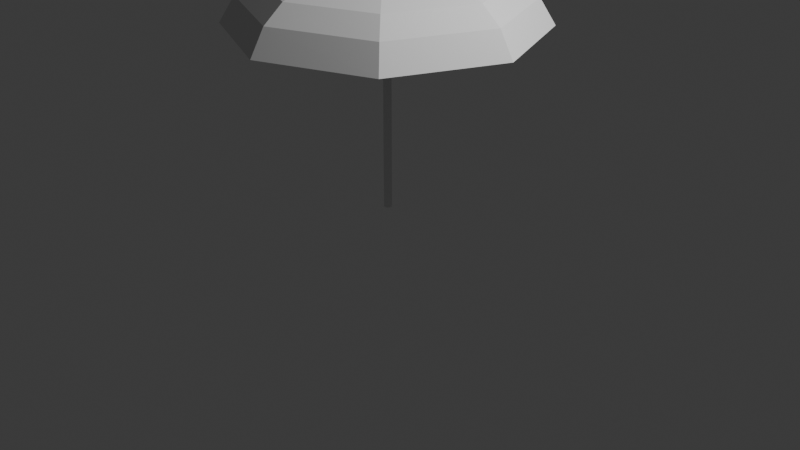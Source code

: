 # Source: guarda-sol.blend  (saved by Blender 4.0.36; exported with 4.5.12 LTS)
import bpy
from mathutils import Matrix  # noqa: F401  (used for matrix-valued properties, if any)

bpy.ops.wm.read_factory_settings(use_empty=True)
scene = bpy.context.scene
scene.name = 'Scene'

# ---- collections
col_collection = bpy.data.collections.new('Collection'); scene.collection.children.link(col_collection)

# ---- world
world_world = bpy.data.worlds.new('World'); scene.world = world_world
world_world.use_nodes = True; world_world.node_tree.nodes.clear()
_N = world_world.node_tree.nodes; _L = world_world.node_tree.links
n0 = _N.new('ShaderNodeOutputWorld'); n0.name = 'World Output'; n0.location = (300, 300)
n1 = _N.new('ShaderNodeBackground'); n1.name = 'Background'; n1.location = (10, 300)
n1.inputs[0].default_value = (0.05088, 0.05088, 0.05088, 1.0)
_L.new(n1.outputs[0], n0.inputs[0])
n0.is_active_output = True
world_world.color = (0.05088, 0.05088, 0.05088)
world_world.use_sun_shadow = False
world_world.sun_shadow_jitter_overblur = 0.0

# ---- cameras
cam_camera = bpy.data.cameras.new('Camera')
cam_camera.clip_end = 100.0
cam_camera.ortho_scale = 7.314

# ---- lights
light_light = bpy.data.lights.new('Light', 'POINT')
light_light.transmission_factor = 0.0
light_light.use_soft_falloff = False
light_light.energy = 1000.0
light_light.shadow_soft_size = 0.1
light_light.shadow_maximum_resolution = 0.006
light_light.use_absolute_resolution = True

# ---- meshes
me_cylinder_002 = bpy.data.meshes.new('Cylinder.002')
me_cylinder_002.from_pydata([(0.0, 1.0, -23.41), (0.0, 1.0, 5.913), (0.06279, 0.998, -23.41), (0.06279, 0.998, 5.913), (0.1253, 0.9921, -23.41), (0.1253, 0.9921, 5.913), (0.1874, 0.9823, -23.41), (0.1874, 0.9823, 5.913), (0.2487, 0.9686, -23.41), (0.2487, 0.9686, 5.913), (0.309, 0.9511, -23.41), (0.309, 0.9511, 5.913), (0.3681, 0.9298, -23.41), (0.3681, 0.9298, 5.913), (0.4258, 0.9048, -23.41), (0.4258, 0.9048, 5.913), (0.4818, 0.8763, -23.41), (0.4818, 0.8763, 5.913), (0.5358, 0.8443, -23.41), (0.5358, 0.8443, 5.913), (0.5878, 0.809, -23.41), (0.5878, 0.809, 5.913), (0.6374, 0.7705, -23.41), (0.6374, 0.7705, 5.913), (0.6845, 0.729, -23.41), (0.6845, 0.729, 5.913), (0.729, 0.6845, -23.41), (0.729, 0.6845, 5.913), (0.7705, 0.6374, -23.41), (0.7705, 0.6374, 5.913), (0.809, 0.5878, -23.41), (0.809, 0.5878, 5.913), (0.8443, 0.5358, -23.41), (0.8443, 0.5358, 5.913), (0.8763, 0.4818, -23.41), (0.8763, 0.4818, 5.913), (0.9048, 0.4258, -23.41), (0.9048, 0.4258, 5.913), (0.9298, 0.3681, -23.41), (0.9298, 0.3681, 5.913), (0.9511, 0.309, -23.41), (0.9511, 0.309, 5.913), (0.9686, 0.2487, -23.41), (0.9686, 0.2487, 5.913), (0.9823, 0.1874, -23.41), (0.9823, 0.1874, 5.913), (0.9921, 0.1253, -23.41), (0.9921, 0.1253, 5.913), (0.998, 0.06279, -23.41), (0.998, 0.06279, 5.913), (1.0, 0.0, -23.41), (1.0, 0.0, 5.913), (0.998, -0.06279, -23.41), (0.998, -0.06279, 5.913), (0.9921, -0.1253, -23.41), (0.9921, -0.1253, 5.913), (0.9823, -0.1874, -23.41), (0.9823, -0.1874, 5.913), (0.9686, -0.2487, -23.41), (0.9686, -0.2487, 5.913), (0.9511, -0.309, -23.41), (0.9511, -0.309, 5.913), (0.9298, -0.3681, -23.41), (0.9298, -0.3681, 5.913), (0.9048, -0.4258, -23.41), (0.9048, -0.4258, 5.913), (0.8763, -0.4818, -23.41), (0.8763, -0.4818, 5.913), (0.8443, -0.5358, -23.41), (0.8443, -0.5358, 5.913), (0.809, -0.5878, -23.41), (0.809, -0.5878, 5.913), (0.7705, -0.6374, -23.41), (0.7705, -0.6374, 5.913), (0.729, -0.6845, -23.41), (0.729, -0.6845, 5.913), (0.6845, -0.729, -23.41), (0.6845, -0.729, 5.913), (0.6374, -0.7705, -23.41), (0.6374, -0.7705, 5.913), (0.5878, -0.809, -23.41), (0.5878, -0.809, 5.913), (0.5358, -0.8443, -23.41), (0.5358, -0.8443, 5.913), (0.4818, -0.8763, -23.41), (0.4818, -0.8763, 5.913), (0.4258, -0.9048, -23.41), (0.4258, -0.9048, 5.913), (0.3681, -0.9298, -23.41), (0.3681, -0.9298, 5.913), (0.309, -0.9511, -23.41), (0.309, -0.9511, 5.913), (0.2487, -0.9686, -23.41), (0.2487, -0.9686, 5.913), (0.1874, -0.9823, -23.41), (0.1874, -0.9823, 5.913), (0.1253, -0.9921, -23.41), (0.1253, -0.9921, 5.913), (0.06279, -0.998, -23.41), (0.06279, -0.998, 5.913), (0.0, -1.0, -23.41), (0.0, -1.0, 5.913), (-0.06279, -0.998, -23.41), (-0.06279, -0.998, 5.913), (-0.1253, -0.9921, -23.41), (-0.1253, -0.9921, 5.913), (-0.1874, -0.9823, -23.41), (-0.1874, -0.9823, 5.913), (-0.2487, -0.9686, -23.41), (-0.2487, -0.9686, 5.913), (-0.309, -0.9511, -23.41), (-0.309, -0.9511, 5.913), (-0.3681, -0.9298, -23.41), (-0.3681, -0.9298, 5.913), (-0.4258, -0.9048, -23.41), (-0.4258, -0.9048, 5.913), (-0.4818, -0.8763, -23.41), (-0.4818, -0.8763, 5.913), (-0.5358, -0.8443, -23.41), (-0.5358, -0.8443, 5.913), (-0.5878, -0.809, -23.41), (-0.5878, -0.809, 5.913), (-0.6374, -0.7705, -23.41), (-0.6374, -0.7705, 5.913), (-0.6845, -0.729, -23.41), (-0.6845, -0.729, 5.913), (-0.729, -0.6845, -23.41), (-0.729, -0.6845, 5.913), (-0.7705, -0.6374, -23.41), (-0.7705, -0.6374, 5.913), (-0.809, -0.5878, -23.41), (-0.809, -0.5878, 5.913), (-0.8443, -0.5358, -23.41), (-0.8443, -0.5358, 5.913), (-0.8763, -0.4818, -23.41), (-0.8763, -0.4818, 5.913), (-0.9048, -0.4258, -23.41), (-0.9048, -0.4258, 5.913), (-0.9298, -0.3681, -23.41), (-0.9298, -0.3681, 5.913), (-0.9511, -0.309, -23.41), (-0.9511, -0.309, 5.913), (-0.9686, -0.2487, -23.41), (-0.9686, -0.2487, 5.913), (-0.9823, -0.1874, -23.41), (-0.9823, -0.1874, 5.913), (-0.9921, -0.1253, -23.41), (-0.9921, -0.1253, 5.913), (-0.998, -0.06279, -23.41), (-0.998, -0.06279, 5.913), (-1.0, 0.0, -23.41), (-1.0, 0.0, 5.913), (-0.998, 0.06279, -23.41), (-0.998, 0.06279, 5.913), (-0.9921, 0.1253, -23.41), (-0.9921, 0.1253, 5.913), (-0.9823, 0.1874, -23.41), (-0.9823, 0.1874, 5.913), (-0.9686, 0.2487, -23.41), (-0.9686, 0.2487, 5.913), (-0.9511, 0.309, -23.41), (-0.9511, 0.309, 5.913), (-0.9298, 0.3681, -23.41), (-0.9298, 0.3681, 5.913), (-0.9048, 0.4258, -23.41), (-0.9048, 0.4258, 5.913), (-0.8763, 0.4818, -23.41), (-0.8763, 0.4818, 5.913), (-0.8443, 0.5358, -23.41), (-0.8443, 0.5358, 5.913), (-0.809, 0.5878, -23.41), (-0.809, 0.5878, 5.913), (-0.7705, 0.6374, -23.41), (-0.7705, 0.6374, 5.913), (-0.729, 0.6845, -23.41), (-0.729, 0.6845, 5.913), (-0.6845, 0.729, -23.41), (-0.6845, 0.729, 5.913), (-0.6374, 0.7705, -23.41), (-0.6374, 0.7705, 5.913), (-0.5878, 0.809, -23.41), (-0.5878, 0.809, 5.913), (-0.5358, 0.8443, -23.41), (-0.5358, 0.8443, 5.913), (-0.4818, 0.8763, -23.41), (-0.4818, 0.8763, 5.913), (-0.4258, 0.9048, -23.41), (-0.4258, 0.9048, 5.913), (-0.3681, 0.9298, -23.41), (-0.3681, 0.9298, 5.913), (-0.309, 0.9511, -23.41), (-0.309, 0.9511, 5.913), (-0.2487, 0.9686, -23.41), (-0.2487, 0.9686, 5.913), (-0.1874, 0.9823, -23.41), (-0.1874, 0.9823, 5.913), (-0.1253, 0.9921, -23.41), (-0.1253, 0.9921, 5.913), (-0.06279, 0.998, -23.41), (-0.06279, 0.998, 5.913)], [], [(0, 1, 3, 2), (2, 3, 5, 4), (4, 5, 7, 6), (6, 7, 9, 8), (8, 9, 11, 10), (10, 11, 13, 12), (12, 13, 15, 14), (14, 15, 17, 16), (16, 17, 19, 18), (18, 19, 21, 20), (20, 21, 23, 22), (22, 23, 25, 24), (24, 25, 27, 26), (26, 27, 29, 28), (28, 29, 31, 30), (30, 31, 33, 32), (32, 33, 35, 34), (34, 35, 37, 36), (36, 37, 39, 38), (38, 39, 41, 40), (40, 41, 43, 42), (42, 43, 45, 44), (44, 45, 47, 46), (46, 47, 49, 48), (48, 49, 51, 50), (50, 51, 53, 52), (52, 53, 55, 54), (54, 55, 57, 56), (56, 57, 59, 58), (58, 59, 61, 60), (60, 61, 63, 62), (62, 63, 65, 64), (64, 65, 67, 66), (66, 67, 69, 68), (68, 69, 71, 70), (70, 71, 73, 72), (72, 73, 75, 74), (74, 75, 77, 76), (76, 77, 79, 78), (78, 79, 81, 80), (80, 81, 83, 82), (82, 83, 85, 84), (84, 85, 87, 86), (86, 87, 89, 88), (88, 89, 91, 90), (90, 91, 93, 92), (92, 93, 95, 94), (94, 95, 97, 96), (96, 97, 99, 98), (98, 99, 101, 100), (100, 101, 103, 102), (102, 103, 105, 104), (104, 105, 107, 106), (106, 107, 109, 108), (108, 109, 111, 110), (110, 111, 113, 112), (112, 113, 115, 114), (114, 115, 117, 116), (116, 117, 119, 118), (118, 119, 121, 120), (120, 121, 123, 122), (122, 123, 125, 124), (124, 125, 127, 126), (126, 127, 129, 128), (128, 129, 131, 130), (130, 131, 133, 132), (132, 133, 135, 134), (134, 135, 137, 136), (136, 137, 139, 138), (138, 139, 141, 140), (140, 141, 143, 142), (142, 143, 145, 144), (144, 145, 147, 146), (146, 147, 149, 148), (148, 149, 151, 150), (150, 151, 153, 152), (152, 153, 155, 154), (154, 155, 157, 156), (156, 157, 159, 158), (158, 159, 161, 160), (160, 161, 163, 162), (162, 163, 165, 164), (164, 165, 167, 166), (166, 167, 169, 168), (168, 169, 171, 170), (170, 171, 173, 172), (172, 173, 175, 174), (174, 175, 177, 176), (176, 177, 179, 178), (178, 179, 181, 180), (180, 181, 183, 182), (182, 183, 185, 184), (184, 185, 187, 186), (186, 187, 189, 188), (188, 189, 191, 190), (190, 191, 193, 192), (192, 193, 195, 194), (194, 195, 197, 196), (3, 1, 199, 197, 195, 193, 191, 189, 187, 185, 183, 181, 179, 177, 175, 173, 171, 169, 167, 165, 163, 161, 159, 157, 155, 153, 151, 149, 147, 145, 143, 141, 139, 137, 135, 133, 131, 129, 127, 125, 123, 121, 119, 117, 115, 113, 111, 109, 107, 105, 103, 101, 99, 97, 95, 93, 91, 89, 87, 85, 83, 81, 79, 77, 75, 73, 71, 69, 67, 65, 63, 61, 59, 57, 55, 53, 51, 49, 47, 45, 43, 41, 39, 37, 35, 33, 31, 29, 27, 25, 23, 21, 19, 17, 15, 13, 11, 9, 7, 5), (196, 197, 199, 198), (198, 199, 1, 0), (0, 2, 4, 6, 8, 10, 12, 14, 16, 18, 20, 22, 24, 26, 28, 30, 32, 34, 36, 38, 40, 42, 44, 46, 48, 50, 52, 54, 56, 58, 60, 62, 64, 66, 68, 70, 72, 74, 76, 78, 80, 82, 84, 86, 88, 90, 92, 94, 96, 98, 100, 102, 104, 106, 108, 110, 112, 114, 116, 118, 120, 122, 124, 126, 128, 130, 132, 134, 136, 138, 140, 142, 144, 146, 148, 150, 152, 154, 156, 158, 160, 162, 164, 166, 168, 170, 172, 174, 176, 178, 180, 182, 184, 186, 188, 190, 192, 194, 196, 198)])
_uv = me_cylinder_002.uv_layers.new(name='UVMap')
_uv.uv.foreach_set('vector', [1.0, 0.5, 1.0, 1.0, 0.99, 1.0, 0.99, 0.5, 0.99, 0.5, 0.99, 1.0, 0.98, 1.0, 0.98, 0.5, 0.98, 0.5, 0.98, 1.0, 0.97, 1.0, 0.97, 0.5, 0.97, 0.5, 0.97, 1.0, 0.96, 1.0, 0.96, 0.5, 0.96, 0.5, 0.96, 1.0, 0.95, 1.0, 0.95, 0.5, 0.95, 0.5, 0.95, 1.0, 0.94, 1.0, 0.94, 0.5, 0.94, 0.5, 0.94, 1.0, 0.93, 1.0, 0.93, 0.5, 0.93, 0.5, 0.93, 1.0, 0.92, 1.0, 0.92, 0.5, 0.92, 0.5, 0.92, 1.0, 0.91, 1.0, 0.91, 0.5, 0.91, 0.5, 0.91, 1.0, 0.9, 1.0, 0.9, 0.5, 0.9, 0.5, 0.9, 1.0, 0.89, 1.0, 0.89, 0.5, 0.89, 0.5, 0.89, 1.0, 0.88, 1.0, 0.88, 0.5, 0.88, 0.5, 0.88, 1.0, 0.87, 1.0, 0.87, 0.5, 0.87, 0.5, 0.87, 1.0, 0.86, 1.0, 0.86, 0.5, 0.86, 0.5, 0.86, 1.0, 0.85, 1.0, 0.85, 0.5, 0.85, 0.5, 0.85, 1.0, 0.84, 1.0, 0.84, 0.5, 0.84, 0.5, 0.84, 1.0, 0.83, 1.0, 0.83, 0.5, 0.83, 0.5, 0.83, 1.0, 0.82, 1.0, 0.82, 0.5, 0.82, 0.5, 0.82, 1.0, 0.81, 1.0, 0.81, 0.5, 0.81, 0.5, 0.81, 1.0, 0.8, 1.0, 0.8, 0.5, 0.8, 0.5, 0.8, 1.0, 0.79, 1.0, 0.79, 0.5, 0.79, 0.5, 0.79, 1.0, 0.78, 1.0, 0.78, 0.5, 0.78, 0.5, 0.78, 1.0, 0.77, 1.0, 0.77, 0.5, 0.77, 0.5, 0.77, 1.0, 0.76, 1.0, 0.76, 0.5, 0.76, 0.5, 0.76, 1.0, 0.75, 1.0, 0.75, 0.5, 0.75, 0.5, 0.75, 1.0, 0.74, 1.0, 0.74, 0.5, 0.74, 0.5, 0.74, 1.0, 0.73, 1.0, 0.73, 0.5, 0.73, 0.5, 0.73, 1.0, 0.72, 1.0, 0.72, 0.5, 0.72, 0.5, 0.72, 1.0, 0.71, 1.0, 0.71, 0.5, 0.71, 0.5, 0.71, 1.0, 0.7, 1.0, 0.7, 0.5, 0.7, 0.5, 0.7, 1.0, 0.69, 1.0, 0.69, 0.5, 0.69, 0.5, 0.69, 1.0, 0.68, 1.0, 0.68, 0.5, 0.68, 0.5, 0.68, 1.0, 0.67, 1.0, 0.67, 0.5, 0.67, 0.5, 0.67, 1.0, 0.66, 1.0, 0.66, 0.5, 0.66, 0.5, 0.66, 1.0, 0.65, 1.0, 0.65, 0.5, 0.65, 0.5, 0.65, 1.0, 0.64, 1.0, 0.64, 0.5, 0.64, 0.5, 0.64, 1.0, 0.63, 1.0, 0.63, 0.5, 0.63, 0.5, 0.63, 1.0, 0.62, 1.0, 0.62, 0.5, 0.62, 0.5, 0.62, 1.0, 0.61, 1.0, 0.61, 0.5, 0.61, 0.5, 0.61, 1.0, 0.6, 1.0, 0.6, 0.5, 0.6, 0.5, 0.6, 1.0, 0.59, 1.0, 0.59, 0.5, 0.59, 0.5, 0.59, 1.0, 0.58, 1.0, 0.58, 0.5, 0.58, 0.5, 0.58, 1.0, 0.57, 1.0, 0.57, 0.5, 0.57, 0.5, 0.57, 1.0, 0.56, 1.0, 0.56, 0.5, 0.56, 0.5, 0.56, 1.0, 0.55, 1.0, 0.55, 0.5, 0.55, 0.5, 0.55, 1.0, 0.54, 1.0, 0.54, 0.5, 0.54, 0.5, 0.54, 1.0, 0.53, 1.0, 0.53, 0.5, 0.53, 0.5, 0.53, 1.0, 0.52, 1.0, 0.52, 0.5, 0.52, 0.5, 0.52, 1.0, 0.51, 1.0, 0.51, 0.5, 0.51, 0.5, 0.51, 1.0, 0.5, 1.0, 0.5, 0.5, 0.5, 0.5, 0.5, 1.0, 0.49, 1.0, 0.49, 0.5, 0.49, 0.5, 0.49, 1.0, 0.48, 1.0, 0.48, 0.5, 0.48, 0.5, 0.48, 1.0, 0.47, 1.0, 0.47, 0.5, 0.47, 0.5, 0.47, 1.0, 0.46, 1.0, 0.46, 0.5, 0.46, 0.5, 0.46, 1.0, 0.45, 1.0, 0.45, 0.5, 0.45, 0.5, 0.45, 1.0, 0.44, 1.0, 0.44, 0.5, 0.44, 0.5, 0.44, 1.0, 0.43, 1.0, 0.43, 0.5, 0.43, 0.5, 0.43, 1.0, 0.42, 1.0, 0.42, 0.5, 0.42, 0.5, 0.42, 1.0, 0.41, 1.0, 0.41, 0.5, 0.41, 0.5, 0.41, 1.0, 0.4, 1.0, 0.4, 0.5, 0.4, 0.5, 0.4, 1.0, 0.39, 1.0, 0.39, 0.5, 0.39, 0.5, 0.39, 1.0, 0.38, 1.0, 0.38, 0.5, 0.38, 0.5, 0.38, 1.0, 0.37, 1.0, 0.37, 0.5, 0.37, 0.5, 0.37, 1.0, 0.36, 1.0, 0.36, 0.5, 0.36, 0.5, 0.36, 1.0, 0.35, 1.0, 0.35, 0.5, 0.35, 0.5, 0.35, 1.0, 0.34, 1.0, 0.34, 0.5, 0.34, 0.5, 0.34, 1.0, 0.33, 1.0, 0.33, 0.5, 0.33, 0.5, 0.33, 1.0, 0.32, 1.0, 0.32, 0.5, 0.32, 0.5, 0.32, 1.0, 0.31, 1.0, 0.31, 0.5, 0.31, 0.5, 0.31, 1.0, 0.3, 1.0, 0.3, 0.5, 0.3, 0.5, 0.3, 1.0, 0.29, 1.0, 0.29, 0.5, 0.29, 0.5, 0.29, 1.0, 0.28, 1.0, 0.28, 0.5, 0.28, 0.5, 0.28, 1.0, 0.27, 1.0, 0.27, 0.5, 0.27, 0.5, 0.27, 1.0, 0.26, 1.0, 0.26, 0.5, 0.26, 0.5, 0.26, 1.0, 0.25, 1.0, 0.25, 0.5, 0.25, 0.5, 0.25, 1.0, 0.24, 1.0, 0.24, 0.5, 0.24, 0.5, 0.24, 1.0, 0.23, 1.0, 0.23, 0.5, 0.23, 0.5, 0.23, 1.0, 0.22, 1.0, 0.22, 0.5, 0.22, 0.5, 0.22, 1.0, 0.21, 1.0, 0.21, 0.5, 0.21, 0.5, 0.21, 1.0, 0.2, 1.0, 0.2, 0.5, 0.2, 0.5, 0.2, 1.0, 0.19, 1.0, 0.19, 0.5, 0.19, 0.5, 0.19, 1.0, 0.18, 1.0, 0.18, 0.5, 0.18, 0.5, 0.18, 1.0, 0.17, 1.0, 0.17, 0.5, 0.17, 0.5, 0.17, 1.0, 0.16, 1.0, 0.16, 0.5, 0.16, 0.5, 0.16, 1.0, 0.15, 1.0, 0.15, 0.5, 0.15, 0.5, 0.15, 1.0, 0.14, 1.0, 0.14, 0.5, 0.14, 0.5, 0.14, 1.0, 0.13, 1.0, 0.13, 0.5, 0.13, 0.5, 0.13, 1.0, 0.12, 1.0, 0.12, 0.5, 0.12, 0.5, 0.12, 1.0, 0.11, 1.0, 0.11, 0.5, 0.11, 0.5, 0.11, 1.0, 0.1, 1.0, 0.1, 0.5, 0.1, 0.5, 0.1, 1.0, 0.09, 1.0, 0.09, 0.5, 0.09, 0.5, 0.09, 1.0, 0.08, 1.0, 0.08, 0.5, 0.08, 0.5, 0.08, 1.0, 0.07, 1.0, 0.07, 0.5, 0.07, 0.5, 0.07, 1.0, 0.06, 1.0, 0.06, 0.5, 0.06, 0.5, 0.06, 1.0, 0.05, 1.0, 0.05, 0.5, 0.05, 0.5, 0.05, 1.0, 0.04, 1.0, 0.04, 0.5, 0.04, 0.5, 0.04, 1.0, 0.03, 1.0, 0.03, 0.5, 0.03, 0.5, 0.03, 1.0, 0.02, 1.0, 0.02, 0.5, 0.2651, 0.4895, 0.25, 0.49, 0.2349, 0.4895, 0.2199, 0.4881, 0.205, 0.4857, 0.1903, 0.4825, 0.1758, 0.4783, 0.1617, 0.4731, 0.1478, 0.4672, 0.1344, 0.4603, 0.1214, 0.4526, 0.1089, 0.4442, 0.09702, 0.4349, 0.08571, 0.425, 0.07505, 0.4143, 0.06508, 0.403, 0.05584, 0.3911, 0.04736, 0.3786, 0.03969, 0.3656, 0.03284, 0.3522, 0.02685, 0.3383, 0.02175, 0.3242, 0.01754, 0.3097, 0.01425, 0.295, 0.01189, 0.2801, 0.01047, 0.2651, 0.01, 0.25, 0.01047, 0.2349, 0.01189, 0.2199, 0.01425, 0.205, 0.01754, 0.1903, 0.02175, 0.1758, 0.02685, 0.1617, 0.03284, 0.1478, 0.03969, 0.1344, 0.04736, 0.1214, 0.05584, 0.1089, 0.06508, 0.09702, 0.07505, 0.08571, 0.08571, 0.07505, 0.09702, 0.06508, 0.1089, 0.05584, 0.1214, 0.04736, 0.1344, 0.03969, 0.1478, 0.03284, 0.1617, 0.02685, 0.1758, 0.02175, 0.1903, 0.01754, 0.205, 0.01425, 0.2199, 0.01189, 0.2349, 0.01047, 0.25, 0.01, 0.2651, 0.01047, 0.2801, 0.01189, 0.295, 0.01425, 0.3097, 0.01754, 0.3242, 0.02175, 0.3383, 0.02685, 0.3522, 0.03284, 0.3656, 0.03969, 0.3786, 0.04736, 0.3911, 0.05584, 0.403, 0.06508, 0.4143, 0.07505, 0.425, 0.08571, 0.4349, 0.09702, 0.4442, 0.1089, 0.4526, 0.1214, 0.4603, 0.1344, 0.4672, 0.1478, 0.4731, 0.1617, 0.4783, 0.1758, 0.4825, 0.1903, 0.4857, 0.205, 0.4881, 0.2199, 0.4895, 0.2349, 0.49, 0.25, 0.4895, 0.2651, 0.4881, 0.2801, 0.4857, 0.295, 0.4825, 0.3097, 0.4783, 0.3242, 0.4731, 0.3383, 0.4672, 0.3522, 0.4603, 0.3656, 0.4526, 0.3786, 0.4442, 0.3911, 0.4349, 0.403, 0.425, 0.4143, 0.4143, 0.425, 0.403, 0.4349, 0.3911, 0.4442, 0.3786, 0.4526, 0.3656, 0.4603, 0.3522, 0.4672, 0.3383, 0.4731, 0.3242, 0.4783, 0.3097, 0.4825, 0.295, 0.4857, 0.2801, 0.4881, 0.02, 0.5, 0.02, 1.0, 0.01, 1.0, 0.01, 0.5, 0.01, 0.5, 0.01, 1.0, 6.706e-07, 1.0, 6.706e-07, 0.5, 0.75, 0.49, 0.7651, 0.4895, 0.7801, 0.4881, 0.795, 0.4857, 0.8097, 0.4825, 0.8242, 0.4783, 0.8383, 0.4731, 0.8522, 0.4672, 0.8656, 0.4603, 0.8786, 0.4526, 0.8911, 0.4442, 0.903, 0.4349, 0.9143, 0.425, 0.925, 0.4143, 0.9349, 0.403, 0.9442, 0.3911, 0.9526, 0.3786, 0.9603, 0.3656, 0.9672, 0.3522, 0.9731, 0.3383, 0.9783, 0.3242, 0.9825, 0.3097, 0.9857, 0.295, 0.9881, 0.2801, 0.9895, 0.2651, 0.99, 0.25, 0.9895, 0.2349, 0.9881, 0.2199, 0.9857, 0.205, 0.9825, 0.1903, 0.9783, 0.1758, 0.9731, 0.1617, 0.9672, 0.1478, 0.9603, 0.1344, 0.9526, 0.1214, 0.9442, 0.1089, 0.9349, 0.09702, 0.925, 0.08571, 0.9143, 0.07505, 0.903, 0.06508, 0.8911, 0.05584, 0.8786, 0.04736, 0.8656, 0.03969, 0.8522, 0.03284, 0.8383, 0.02685, 0.8242, 0.02175, 0.8097, 0.01754, 0.795, 0.01425, 0.7801, 0.01189, 0.7651, 0.01047, 0.75, 0.01, 0.7349, 0.01047, 0.7199, 0.01189, 0.705, 0.01425, 0.6903, 0.01754, 0.6758, 0.02175, 0.6617, 0.02685, 0.6478, 0.03284, 0.6344, 0.03969, 0.6214, 0.04736, 0.6089, 0.05584, 0.597, 0.06508, 0.5857, 0.07505, 0.575, 0.08571, 0.5651, 0.09702, 0.5558, 0.1089, 0.5474, 0.1214, 0.5397, 0.1344, 0.5328, 0.1478, 0.5269, 0.1617, 0.5217, 0.1758, 0.5175, 0.1903, 0.5143, 0.205, 0.5119, 0.2199, 0.5105, 0.2349, 0.51, 0.25, 0.5105, 0.2651, 0.5119, 0.2801, 0.5143, 0.295, 0.5175, 0.3097, 0.5217, 0.3242, 0.5269, 0.3383, 0.5328, 0.3522, 0.5397, 0.3656, 0.5474, 0.3786, 0.5558, 0.3911, 0.5651, 0.403, 0.575, 0.4143, 0.5857, 0.425, 0.597, 0.4349, 0.6089, 0.4442, 0.6214, 0.4526, 0.6344, 0.4603, 0.6478, 0.4672, 0.6617, 0.4731, 0.6758, 0.4783, 0.6903, 0.4825, 0.705, 0.4857, 0.7199, 0.4881, 0.7349, 0.4895])
me_cylinder_002.update()
me_cylinder_001 = bpy.data.meshes.new('Cylinder.001')
me_cylinder_001.from_pydata([(-3.011, -2.693, -24.2), (-5.814, -5.495, -24.56), (-4.203, 0.1851, -24.2), (-0.1334, 0.1851, -23.28), (-0.1334, -3.885, -24.2), (-0.1334, -7.848, -24.56), (2.745, -2.693, -24.2), (5.547, -5.495, -24.56), (3.937, 0.1851, -24.2), (7.9, 0.1851, -24.56), (2.745, 3.063, -24.2), (5.547, 5.866, -24.56), (-0.1334, 4.255, -24.2), (-0.1334, 8.219, -24.56), (-3.011, 3.063, -24.2), (-5.814, 5.866, -24.56), (-8.423, 8.475, -24.23), (-8.167, 0.1851, -24.56), (-11.86, 0.1851, -24.23), (-15.11, 0.1851, -23.07), (-8.423, -8.105, -24.23), (-10.73, -10.41, -23.07), (-0.1334, -11.54, -24.23), (-0.1334, -14.8, -23.07), (8.157, -8.105, -24.23), (10.46, -10.41, -23.07), (11.59, 0.1851, -24.23), (14.85, 0.1851, -23.07), (8.157, 8.475, -24.23), (10.46, 10.78, -23.07), (-0.1334, 11.91, -24.23), (-0.1334, 15.17, -23.07), (-0.1334, 17.85, -20.94), (-10.73, 10.78, -23.07), (-12.62, 12.67, -20.94), (-14.02, 14.07, -17.68), (-17.79, 0.1851, -20.94), (-19.77, 0.1851, -17.68), (-12.62, -12.3, -20.94), (-14.02, -13.7, -17.68), (-0.1334, -17.47, -20.94), (-0.1334, -19.45, -17.68), (12.35, -12.3, -20.94), (13.75, -13.7, -17.68), (17.53, 0.1851, -20.94), (19.51, 0.1851, -17.68), (12.35, 12.67, -20.94), (13.75, 14.07, -17.68), (-0.1334, 19.82, -17.68)], [], [(1, 0, 2, 17), (5, 4, 0, 1), (0, 3, 2), (4, 3, 0), (6, 3, 4), (7, 6, 4, 5), (9, 8, 6, 7), (8, 3, 6), (11, 10, 8, 9), (10, 3, 8), (13, 12, 10, 11), (12, 3, 10), (15, 14, 12, 13), (14, 3, 12), (17, 2, 14, 15), (2, 3, 14), (16, 15, 13, 30), (18, 17, 15, 16), (20, 1, 17, 18), (19, 18, 16, 33), (21, 20, 18, 19), (22, 5, 1, 20), (23, 22, 20, 21), (24, 7, 5, 22), (25, 24, 22, 23), (26, 9, 7, 24), (27, 26, 24, 25), (28, 11, 9, 26), (29, 28, 26, 27), (30, 13, 11, 28), (31, 30, 28, 29), (33, 16, 30, 31), (32, 31, 29, 46), (34, 33, 31, 32), (36, 19, 33, 34), (35, 34, 32, 48), (37, 36, 34, 35), (38, 21, 19, 36), (39, 38, 36, 37), (40, 23, 21, 38), (41, 40, 38, 39), (42, 25, 23, 40), (43, 42, 40, 41), (44, 27, 25, 42), (45, 44, 42, 43), (46, 29, 27, 44), (47, 46, 44, 45), (48, 32, 46, 47)])
_uv = me_cylinder_001.uv_layers.new(name='UVMap')
_uv.uv.foreach_set('vector', [0.625, 0.875, 0.625, 0.9375, 0.5, 0.9375, 0.5, 0.875, 0.75, 0.875, 0.75, 0.9375, 0.625, 0.9375, 0.625, 0.875, 0.625, 0.9375, 0.5625, 1.0, 0.5, 0.9375, 0.75, 0.9375, 0.6875, 1.0, 0.625, 0.9375, 0.875, 0.9375, 0.8125, 1.0, 0.75, 0.9375, 0.875, 0.875, 0.875, 0.9375, 0.75, 0.9375, 0.75, 0.875, 1.0, 0.875, 1.0, 0.9375, 0.875, 0.9375, 0.875, 0.875, 1.0, 0.9375, 0.9375, 1.0, 0.875, 0.9375, 0.125, 0.875, 0.125, 0.9375, 0.0, 0.9375, 0.0, 0.875, 0.125, 0.9375, 0.0625, 1.0, 0.0, 0.9375, 0.25, 0.875, 0.25, 0.9375, 0.125, 0.9375, 0.125, 0.875, 0.25, 0.9375, 0.1875, 1.0, 0.125, 0.9375, 0.375, 0.875, 0.375, 0.9375, 0.25, 0.9375, 0.25, 0.875, 0.375, 0.9375, 0.3125, 1.0, 0.25, 0.9375, 0.5, 0.875, 0.5, 0.9375, 0.375, 0.9375, 0.375, 0.875, 0.5, 0.9375, 0.4375, 1.0, 0.375, 0.9375, 0.375, 0.8125, 0.375, 0.875, 0.25, 0.875, 0.25, 0.8125, 0.5, 0.8125, 0.5, 0.875, 0.375, 0.875, 0.375, 0.8125, 0.625, 0.8125, 0.625, 0.875, 0.5, 0.875, 0.5, 0.8125, 0.5, 0.75, 0.5, 0.8125, 0.375, 0.8125, 0.375, 0.75, 0.625, 0.75, 0.625, 0.8125, 0.5, 0.8125, 0.5, 0.75, 0.75, 0.8125, 0.75, 0.875, 0.625, 0.875, 0.625, 0.8125, 0.75, 0.75, 0.75, 0.8125, 0.625, 0.8125, 0.625, 0.75, 0.875, 0.8125, 0.875, 0.875, 0.75, 0.875, 0.75, 0.8125, 0.875, 0.75, 0.875, 0.8125, 0.75, 0.8125, 0.75, 0.75, 1.0, 0.8125, 1.0, 0.875, 0.875, 0.875, 0.875, 0.8125, 1.0, 0.75, 1.0, 0.8125, 0.875, 0.8125, 0.875, 0.75, 0.125, 0.8125, 0.125, 0.875, 0.0, 0.875, 0.0, 0.8125, 0.125, 0.75, 0.125, 0.8125, 0.0, 0.8125, 0.0, 0.75, 0.25, 0.8125, 0.25, 0.875, 0.125, 0.875, 0.125, 0.8125, 0.25, 0.75, 0.25, 0.8125, 0.125, 0.8125, 0.125, 0.75, 0.375, 0.75, 0.375, 0.8125, 0.25, 0.8125, 0.25, 0.75, 0.25, 0.6875, 0.25, 0.75, 0.125, 0.75, 0.125, 0.6875, 0.375, 0.6875, 0.375, 0.75, 0.25, 0.75, 0.25, 0.6875, 0.5, 0.6875, 0.5, 0.75, 0.375, 0.75, 0.375, 0.6875, 0.375, 0.625, 0.375, 0.6875, 0.25, 0.6875, 0.25, 0.625, 0.5, 0.625, 0.5, 0.6875, 0.375, 0.6875, 0.375, 0.625, 0.625, 0.6875, 0.625, 0.75, 0.5, 0.75, 0.5, 0.6875, 0.625, 0.625, 0.625, 0.6875, 0.5, 0.6875, 0.5, 0.625, 0.75, 0.6875, 0.75, 0.75, 0.625, 0.75, 0.625, 0.6875, 0.75, 0.625, 0.75, 0.6875, 0.625, 0.6875, 0.625, 0.625, 0.875, 0.6875, 0.875, 0.75, 0.75, 0.75, 0.75, 0.6875, 0.875, 0.625, 0.875, 0.6875, 0.75, 0.6875, 0.75, 0.625, 1.0, 0.6875, 1.0, 0.75, 0.875, 0.75, 0.875, 0.6875, 1.0, 0.625, 1.0, 0.6875, 0.875, 0.6875, 0.875, 0.625, 0.125, 0.6875, 0.125, 0.75, 0.0, 0.75, 0.0, 0.6875, 0.125, 0.625, 0.125, 0.6875, 0.0, 0.6875, 0.0, 0.625, 0.25, 0.625, 0.25, 0.6875, 0.125, 0.6875, 0.125, 0.625])
me_cylinder_001.update()

# ---- objects
ob_light = bpy.data.objects.new('Light', light_light)
ob_camera = bpy.data.objects.new('Camera', cam_camera)
ob_cylinder = bpy.data.objects.new('Cylinder', me_cylinder_002)
ob_cylinder_001 = bpy.data.objects.new('Cylinder.001', me_cylinder_001)

# ---- transforms, parenting, visibility, modifiers, constraints
ob_light.location = (4.076, 1.005, 5.904)
ob_light.rotation_euler = (0.6503, 0.05522, 1.866)
ob_light.lock_rotations_4d = False
ob_light.empty_display_type = 'ARROWS'
ob_light.color = (0.0, 0.0, 0.0, 0.0)
ob_light.lineart.crease_threshold = 0.0
ob_camera.location = (7.359, -6.926, 4.958)
ob_camera.rotation_euler = (1.109, 0.0, 0.8149)
ob_camera.lock_rotations_4d = False
ob_camera.empty_display_type = 'ARROWS'
ob_camera.color = (0.0, 0.0, 0.0, 0.0)
ob_camera.display_type = 'WIRE'
ob_camera.lineart.crease_threshold = 0.0
ob_cylinder.location = (-0.1666, -1.919e-05, 0.5642)
ob_cylinder.scale = (-0.04167, -0.03951, -0.08076)
ob_cylinder_001.location = (-0.1666, -1.919e-05, 0.5642)
ob_cylinder_001.scale = (-0.08076, -0.08076, -0.08076)

# ---- collection membership
col_collection.objects.link(ob_light)
col_collection.objects.link(ob_camera)
col_collection.objects.link(ob_cylinder)
col_collection.objects.link(ob_cylinder_001)

# ---- scene / render settings (as saved in the file)
scene.camera = ob_camera
scene.frame_start = 1; scene.frame_end = 250; scene.frame_set(1)
scene.render.engine = 'BLENDER_EEVEE_NEXT'
scene.cycles.sampling_pattern = 'TABULATED_SOBOL'
bpy.context.view_layer.update()
